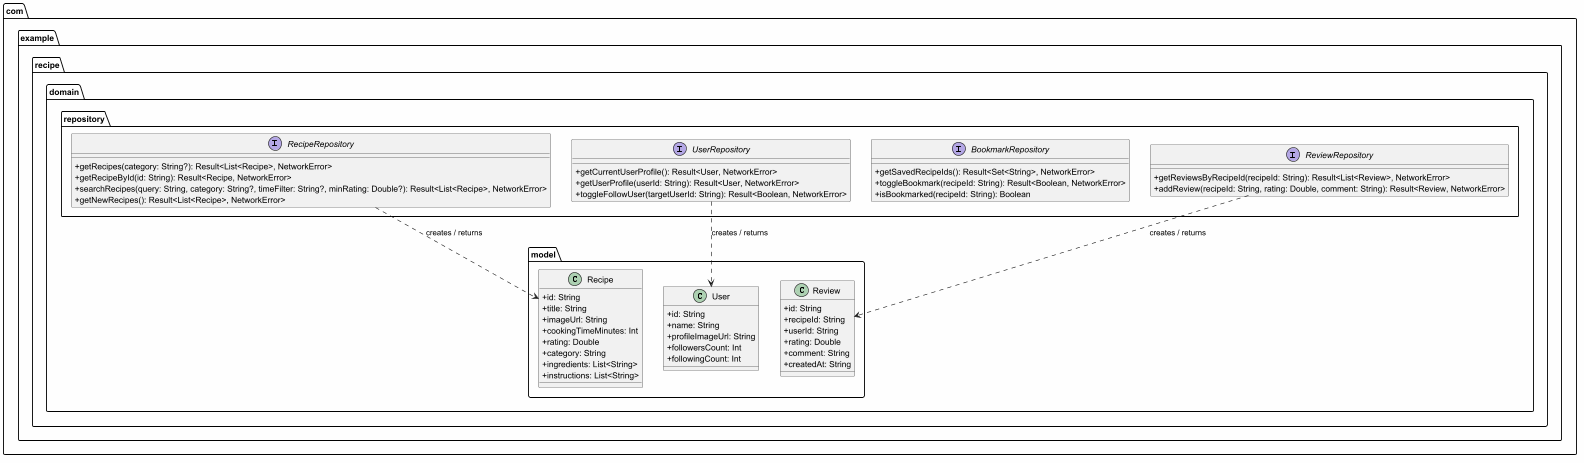

The diagram above was rendered by PlantUML. Its source (embedded in the PNG):
@startuml
skinparam classAttributeIconSize 0
skinparam backgroundColor #FEFEFE

package "com.example.recipe.domain.model" {
    class Recipe {
        + id: String
        + title: String
        + imageUrl: String
        + cookingTimeMinutes: Int
        + rating: Double
        + category: String
        + ingredients: List<String>
        + instructions: List<String>
    }

    class User {
        + id: String
        + name: String
        + profileImageUrl: String
        + followersCount: Int
        + followingCount: Int
    }

    class Review {
        + id: String
        + recipeId: String
        + userId: String
        + rating: Double
        + comment: String
        + createdAt: String
    }
}

package "com.example.recipe.domain.repository" {
    interface RecipeRepository {
        + getRecipes(category: String?): Result<List<Recipe>, NetworkError>
        + getRecipeById(id: String): Result<Recipe, NetworkError>
        + searchRecipes(query: String, category: String?, timeFilter: String?, minRating: Double?): Result<List<Recipe>, NetworkError>
        + getNewRecipes(): Result<List<Recipe>, NetworkError>
    }

    interface BookmarkRepository {
        + getSavedRecipeIds(): Result<Set<String>, NetworkError>
        + toggleBookmark(recipeId: String): Result<Boolean, NetworkError>
        + isBookmarked(recipeId: String): Boolean
    }

    interface UserRepository {
        + getCurrentUserProfile(): Result<User, NetworkError>
        + getUserProfile(userId: String): Result<User, NetworkError>
        + toggleFollowUser(targetUserId: String): Result<Boolean, NetworkError>
    }

    interface ReviewRepository {
        + getReviewsByRecipeId(recipeId: String): Result<List<Review>, NetworkError>
        + addReview(recipeId: String, rating: Double, comment: String): Result<Review, NetworkError>
    }
}

RecipeRepository ..> Recipe : creates / returns
UserRepository ..> User : creates / returns
ReviewRepository ..> Review : creates / returns

@enduml